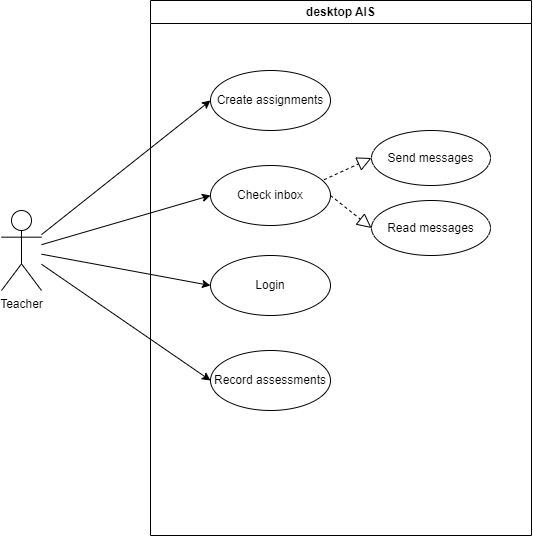

The diagram above was exported from draw.io. Its source (the exported page's mxGraphModel, read from the mxfile embedded in the PNG):
<mxGraphModel dx="1026" dy="508" grid="1" gridSize="10" guides="1" tooltips="1" connect="1" arrows="1" fold="1" page="1" pageScale="1" pageWidth="827" pageHeight="1169" math="0" shadow="0">
  <root>
    <mxCell id="0" />
    <mxCell id="1" parent="0" />
    <mxCell id="07S8c7FZY_a9ZQFcASjF-10" value="Teacher" style="shape=umlActor;verticalLabelPosition=bottom;verticalAlign=top;html=1;" vertex="1" parent="1">
      <mxGeometry x="60" y="250" width="40" height="80" as="geometry" />
    </mxCell>
    <mxCell id="07S8c7FZY_a9ZQFcASjF-12" value="desktop AIS" style="swimlane;whiteSpace=wrap;html=1;" vertex="1" parent="1">
      <mxGeometry x="209" y="40" width="381" height="535" as="geometry" />
    </mxCell>
    <mxCell id="07S8c7FZY_a9ZQFcASjF-9" value="Login" style="ellipse;whiteSpace=wrap;html=1;" vertex="1" parent="07S8c7FZY_a9ZQFcASjF-12">
      <mxGeometry x="60" y="255" width="120" height="60" as="geometry" />
    </mxCell>
    <mxCell id="07S8c7FZY_a9ZQFcASjF-6" value="Check inbox" style="ellipse;whiteSpace=wrap;html=1;" vertex="1" parent="07S8c7FZY_a9ZQFcASjF-12">
      <mxGeometry x="60" y="165" width="120" height="60" as="geometry" />
    </mxCell>
    <mxCell id="07S8c7FZY_a9ZQFcASjF-5" value="Create assignments" style="ellipse;whiteSpace=wrap;html=1;" vertex="1" parent="07S8c7FZY_a9ZQFcASjF-12">
      <mxGeometry x="60" y="70" width="120" height="60" as="geometry" />
    </mxCell>
    <mxCell id="07S8c7FZY_a9ZQFcASjF-4" value="Record assessments" style="ellipse;whiteSpace=wrap;html=1;" vertex="1" parent="07S8c7FZY_a9ZQFcASjF-12">
      <mxGeometry x="60" y="350" width="120" height="60" as="geometry" />
    </mxCell>
    <mxCell id="07S8c7FZY_a9ZQFcASjF-27" value="Send messages" style="ellipse;whiteSpace=wrap;html=1;" vertex="1" parent="07S8c7FZY_a9ZQFcASjF-12">
      <mxGeometry x="221" y="130" width="119" height="55" as="geometry" />
    </mxCell>
    <mxCell id="07S8c7FZY_a9ZQFcASjF-28" value="Read messages" style="ellipse;whiteSpace=wrap;html=1;" vertex="1" parent="07S8c7FZY_a9ZQFcASjF-12">
      <mxGeometry x="221" y="200" width="119" height="55" as="geometry" />
    </mxCell>
    <mxCell id="07S8c7FZY_a9ZQFcASjF-29" value="" style="endArrow=block;dashed=1;endFill=0;endSize=12;html=1;rounded=0;entryX=0;entryY=0.5;entryDx=0;entryDy=0;exitX=0.946;exitY=0.237;exitDx=0;exitDy=0;exitPerimeter=0;" edge="1" parent="07S8c7FZY_a9ZQFcASjF-12" source="07S8c7FZY_a9ZQFcASjF-6" target="07S8c7FZY_a9ZQFcASjF-27">
      <mxGeometry width="160" relative="1" as="geometry">
        <mxPoint x="181" y="135" as="sourcePoint" />
        <mxPoint x="331" y="135" as="targetPoint" />
      </mxGeometry>
    </mxCell>
    <mxCell id="07S8c7FZY_a9ZQFcASjF-30" value="" style="endArrow=block;dashed=1;endFill=0;endSize=12;html=1;rounded=0;entryX=0;entryY=0.5;entryDx=0;entryDy=0;exitX=1;exitY=0.5;exitDx=0;exitDy=0;" edge="1" parent="07S8c7FZY_a9ZQFcASjF-12" source="07S8c7FZY_a9ZQFcASjF-6" target="07S8c7FZY_a9ZQFcASjF-28">
      <mxGeometry width="160" relative="1" as="geometry">
        <mxPoint x="181" y="145" as="sourcePoint" />
        <mxPoint x="331" y="145" as="targetPoint" />
      </mxGeometry>
    </mxCell>
    <mxCell id="07S8c7FZY_a9ZQFcASjF-13" value="" style="endArrow=classic;html=1;rounded=0;entryX=0;entryY=0.5;entryDx=0;entryDy=0;" edge="1" parent="1" source="07S8c7FZY_a9ZQFcASjF-10" target="07S8c7FZY_a9ZQFcASjF-5">
      <mxGeometry width="50" height="50" relative="1" as="geometry">
        <mxPoint x="110" y="210" as="sourcePoint" />
        <mxPoint x="160" y="160" as="targetPoint" />
      </mxGeometry>
    </mxCell>
    <mxCell id="07S8c7FZY_a9ZQFcASjF-14" value="" style="endArrow=classic;html=1;rounded=0;entryX=0;entryY=0.5;entryDx=0;entryDy=0;" edge="1" parent="1" source="07S8c7FZY_a9ZQFcASjF-10" target="07S8c7FZY_a9ZQFcASjF-6">
      <mxGeometry width="50" height="50" relative="1" as="geometry">
        <mxPoint x="110" y="260" as="sourcePoint" />
        <mxPoint x="160" y="210" as="targetPoint" />
      </mxGeometry>
    </mxCell>
    <mxCell id="07S8c7FZY_a9ZQFcASjF-15" value="" style="endArrow=classic;html=1;rounded=0;entryX=0;entryY=0.5;entryDx=0;entryDy=0;" edge="1" parent="1" source="07S8c7FZY_a9ZQFcASjF-10" target="07S8c7FZY_a9ZQFcASjF-9">
      <mxGeometry width="50" height="50" relative="1" as="geometry">
        <mxPoint x="160" y="300" as="sourcePoint" />
        <mxPoint x="210" y="250" as="targetPoint" />
      </mxGeometry>
    </mxCell>
    <mxCell id="07S8c7FZY_a9ZQFcASjF-19" value="" style="endArrow=classic;html=1;rounded=0;entryX=0;entryY=0.5;entryDx=0;entryDy=0;" edge="1" parent="1" source="07S8c7FZY_a9ZQFcASjF-10" target="07S8c7FZY_a9ZQFcASjF-4">
      <mxGeometry width="50" height="50" relative="1" as="geometry">
        <mxPoint x="500" y="360" as="sourcePoint" />
        <mxPoint x="550" y="310" as="targetPoint" />
      </mxGeometry>
    </mxCell>
  </root>
</mxGraphModel>